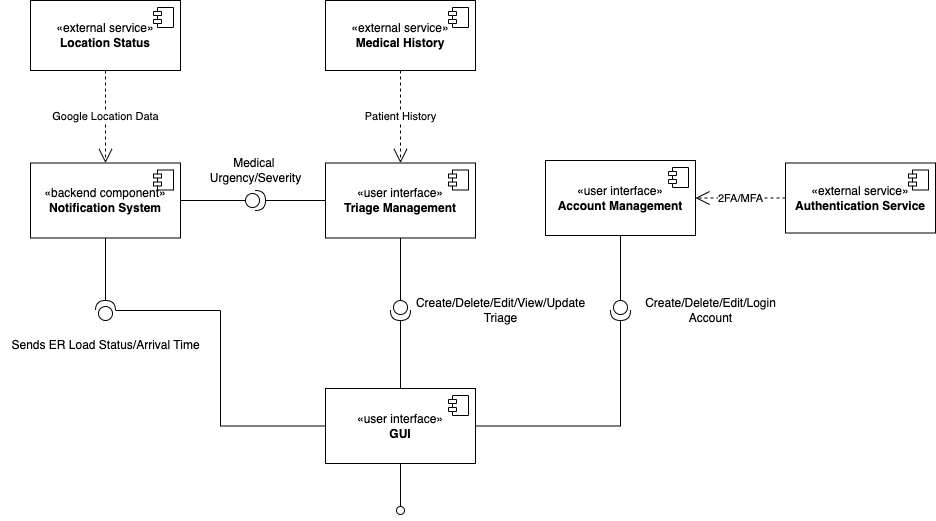

The diagram above was exported from draw.io. Its source (the exported page's mxGraphModel, read from the mxfile embedded in the PNG):
<mxGraphModel dx="900" dy="1001" grid="1" gridSize="10" guides="1" tooltips="1" connect="1" arrows="1" fold="1" page="1" pageScale="1" pageWidth="1100" pageHeight="850" background="none" math="0" shadow="0">
  <root>
    <mxCell id="0" />
    <mxCell id="1" parent="0" />
    <mxCell id="FgF6XuP5EszJVW-OQNcC-7" value="«external service»&lt;br&gt;&lt;b&gt;Medical History&lt;/b&gt;" style="html=1;dropTarget=0;whiteSpace=wrap;" parent="1" vertex="1">
      <mxGeometry x="350" width="150" height="70" as="geometry" />
    </mxCell>
    <mxCell id="FgF6XuP5EszJVW-OQNcC-8" value="" style="shape=module;jettyWidth=8;jettyHeight=4;" parent="FgF6XuP5EszJVW-OQNcC-7" vertex="1">
      <mxGeometry x="1" width="20" height="20" relative="1" as="geometry">
        <mxPoint x="-27" y="7" as="offset" />
      </mxGeometry>
    </mxCell>
    <mxCell id="FgF6XuP5EszJVW-OQNcC-9" value="«external service»&lt;br&gt;&lt;b&gt;Location Status&lt;/b&gt;" style="html=1;dropTarget=0;whiteSpace=wrap;" parent="1" vertex="1">
      <mxGeometry x="55" width="150" height="70" as="geometry" />
    </mxCell>
    <mxCell id="FgF6XuP5EszJVW-OQNcC-10" value="" style="shape=module;jettyWidth=8;jettyHeight=4;" parent="FgF6XuP5EszJVW-OQNcC-9" vertex="1">
      <mxGeometry x="1" width="20" height="20" relative="1" as="geometry">
        <mxPoint x="-27" y="7" as="offset" />
      </mxGeometry>
    </mxCell>
    <mxCell id="MGRlNgfO2Yyn0ntyUum7-1" value="«external service»&lt;br&gt;&lt;b&gt;Authentication Service&lt;/b&gt;" style="html=1;dropTarget=0;whiteSpace=wrap;" vertex="1" parent="1">
      <mxGeometry x="810" y="162.5" width="150" height="70" as="geometry" />
    </mxCell>
    <mxCell id="MGRlNgfO2Yyn0ntyUum7-2" value="" style="shape=module;jettyWidth=8;jettyHeight=4;" vertex="1" parent="MGRlNgfO2Yyn0ntyUum7-1">
      <mxGeometry x="1" width="20" height="20" relative="1" as="geometry">
        <mxPoint x="-27" y="7" as="offset" />
      </mxGeometry>
    </mxCell>
    <mxCell id="MGRlNgfO2Yyn0ntyUum7-7" value="«user interface»&lt;br&gt;&lt;b&gt;Account Management&lt;/b&gt;" style="html=1;dropTarget=0;whiteSpace=wrap;" vertex="1" parent="1">
      <mxGeometry x="570" y="160" width="150" height="75" as="geometry" />
    </mxCell>
    <mxCell id="MGRlNgfO2Yyn0ntyUum7-8" value="" style="shape=module;jettyWidth=8;jettyHeight=4;" vertex="1" parent="MGRlNgfO2Yyn0ntyUum7-7">
      <mxGeometry x="1" width="20" height="20" relative="1" as="geometry">
        <mxPoint x="-27" y="7" as="offset" />
      </mxGeometry>
    </mxCell>
    <mxCell id="MGRlNgfO2Yyn0ntyUum7-9" value="«backend component»&lt;br&gt;&lt;b&gt;Notification System&lt;/b&gt;" style="html=1;dropTarget=0;whiteSpace=wrap;" vertex="1" parent="1">
      <mxGeometry x="55" y="162.5" width="150" height="75" as="geometry" />
    </mxCell>
    <mxCell id="MGRlNgfO2Yyn0ntyUum7-10" value="" style="shape=module;jettyWidth=8;jettyHeight=4;" vertex="1" parent="MGRlNgfO2Yyn0ntyUum7-9">
      <mxGeometry x="1" width="20" height="20" relative="1" as="geometry">
        <mxPoint x="-27" y="7" as="offset" />
      </mxGeometry>
    </mxCell>
    <mxCell id="MGRlNgfO2Yyn0ntyUum7-11" value="2FA/MFA" style="endArrow=open;endSize=12;dashed=1;html=1;rounded=0;entryX=1;entryY=0.5;entryDx=0;entryDy=0;exitX=0;exitY=0.5;exitDx=0;exitDy=0;" edge="1" parent="1" source="MGRlNgfO2Yyn0ntyUum7-1" target="MGRlNgfO2Yyn0ntyUum7-7">
      <mxGeometry width="160" relative="1" as="geometry">
        <mxPoint x="350" y="510" as="sourcePoint" />
        <mxPoint x="510" y="510" as="targetPoint" />
      </mxGeometry>
    </mxCell>
    <mxCell id="MGRlNgfO2Yyn0ntyUum7-12" value="«user interface»&lt;br&gt;&lt;b&gt;GUI&lt;/b&gt;" style="html=1;dropTarget=0;whiteSpace=wrap;" vertex="1" parent="1">
      <mxGeometry x="350" y="388" width="150" height="75" as="geometry" />
    </mxCell>
    <mxCell id="MGRlNgfO2Yyn0ntyUum7-13" value="" style="shape=module;jettyWidth=8;jettyHeight=4;" vertex="1" parent="MGRlNgfO2Yyn0ntyUum7-12">
      <mxGeometry x="1" width="20" height="20" relative="1" as="geometry">
        <mxPoint x="-27" y="7" as="offset" />
      </mxGeometry>
    </mxCell>
    <mxCell id="MGRlNgfO2Yyn0ntyUum7-22" value="Sends ER Load Status/Arrival Time" style="text;html=1;align=center;verticalAlign=middle;resizable=0;points=[];autosize=1;strokeColor=none;fillColor=none;" vertex="1" parent="1">
      <mxGeometry x="25" y="330" width="210" height="30" as="geometry" />
    </mxCell>
    <mxCell id="MGRlNgfO2Yyn0ntyUum7-26" value="Google Location Data" style="endArrow=open;endSize=12;dashed=1;html=1;rounded=0;exitX=0.5;exitY=1;exitDx=0;exitDy=0;entryX=0.5;entryY=0;entryDx=0;entryDy=0;" edge="1" parent="1" source="FgF6XuP5EszJVW-OQNcC-9" target="MGRlNgfO2Yyn0ntyUum7-9">
      <mxGeometry width="160" relative="1" as="geometry">
        <mxPoint x="610" y="548" as="sourcePoint" />
        <mxPoint x="55" y="200" as="targetPoint" />
      </mxGeometry>
    </mxCell>
    <mxCell id="MGRlNgfO2Yyn0ntyUum7-28" value="Patient History" style="endArrow=open;endSize=12;dashed=1;html=1;rounded=0;entryX=0.5;entryY=0;entryDx=0;entryDy=0;exitX=0.5;exitY=1;exitDx=0;exitDy=0;" edge="1" parent="1" source="FgF6XuP5EszJVW-OQNcC-7" target="MGRlNgfO2Yyn0ntyUum7-47">
      <mxGeometry x="-0.0053" width="160" relative="1" as="geometry">
        <mxPoint y="208" as="sourcePoint" />
        <mxPoint x="425" y="160" as="targetPoint" />
        <mxPoint as="offset" />
      </mxGeometry>
    </mxCell>
    <mxCell id="MGRlNgfO2Yyn0ntyUum7-34" style="edgeStyle=orthogonalEdgeStyle;rounded=0;orthogonalLoop=1;jettySize=auto;html=1;entryX=0.5;entryY=1;entryDx=0;entryDy=0;endArrow=none;endFill=0;" edge="1" parent="1" source="MGRlNgfO2Yyn0ntyUum7-31" target="MGRlNgfO2Yyn0ntyUum7-47">
      <mxGeometry relative="1" as="geometry">
        <mxPoint x="425" y="235" as="targetPoint" />
      </mxGeometry>
    </mxCell>
    <mxCell id="MGRlNgfO2Yyn0ntyUum7-31" value="" style="shape=providedRequiredInterface;html=1;verticalLabelPosition=bottom;sketch=0;rotation=90;" vertex="1" parent="1">
      <mxGeometry x="415" y="300" width="20" height="20" as="geometry" />
    </mxCell>
    <mxCell id="MGRlNgfO2Yyn0ntyUum7-32" style="edgeStyle=orthogonalEdgeStyle;rounded=0;orthogonalLoop=1;jettySize=auto;html=1;entryX=1;entryY=0.5;entryDx=0;entryDy=0;entryPerimeter=0;endArrow=none;endFill=0;" edge="1" parent="1" source="MGRlNgfO2Yyn0ntyUum7-12" target="MGRlNgfO2Yyn0ntyUum7-31">
      <mxGeometry relative="1" as="geometry" />
    </mxCell>
    <mxCell id="MGRlNgfO2Yyn0ntyUum7-36" value="Create/Delete/Edit/View/Update&lt;div&gt;Triage&lt;/div&gt;" style="text;html=1;align=center;verticalAlign=middle;resizable=0;points=[];autosize=1;strokeColor=none;fillColor=none;" vertex="1" parent="1">
      <mxGeometry x="430" y="290" width="190" height="40" as="geometry" />
    </mxCell>
    <mxCell id="MGRlNgfO2Yyn0ntyUum7-41" style="edgeStyle=orthogonalEdgeStyle;rounded=0;orthogonalLoop=1;jettySize=auto;html=1;entryX=0.5;entryY=1;entryDx=0;entryDy=0;endArrow=none;endFill=0;" edge="1" parent="1" source="MGRlNgfO2Yyn0ntyUum7-38" target="MGRlNgfO2Yyn0ntyUum7-7">
      <mxGeometry relative="1" as="geometry" />
    </mxCell>
    <mxCell id="MGRlNgfO2Yyn0ntyUum7-38" value="" style="shape=providedRequiredInterface;html=1;verticalLabelPosition=bottom;sketch=0;rotation=90;" vertex="1" parent="1">
      <mxGeometry x="635" y="300" width="20" height="20" as="geometry" />
    </mxCell>
    <mxCell id="MGRlNgfO2Yyn0ntyUum7-40" style="edgeStyle=orthogonalEdgeStyle;rounded=0;orthogonalLoop=1;jettySize=auto;html=1;entryX=1;entryY=0.5;entryDx=0;entryDy=0;entryPerimeter=0;endArrow=none;endFill=0;" edge="1" parent="1" source="MGRlNgfO2Yyn0ntyUum7-12" target="MGRlNgfO2Yyn0ntyUum7-38">
      <mxGeometry relative="1" as="geometry" />
    </mxCell>
    <mxCell id="MGRlNgfO2Yyn0ntyUum7-42" value="Create/Delete/Edit/Login&lt;div&gt;Account&lt;/div&gt;" style="text;html=1;align=center;verticalAlign=middle;resizable=0;points=[];autosize=1;strokeColor=none;fillColor=none;" vertex="1" parent="1">
      <mxGeometry x="660" y="290" width="150" height="40" as="geometry" />
    </mxCell>
    <mxCell id="MGRlNgfO2Yyn0ntyUum7-45" style="edgeStyle=orthogonalEdgeStyle;rounded=0;orthogonalLoop=1;jettySize=auto;html=1;entryX=0;entryY=0.5;entryDx=0;entryDy=0;endArrow=none;endFill=0;" edge="1" parent="1" source="MGRlNgfO2Yyn0ntyUum7-43" target="MGRlNgfO2Yyn0ntyUum7-12">
      <mxGeometry relative="1" as="geometry" />
    </mxCell>
    <mxCell id="MGRlNgfO2Yyn0ntyUum7-43" value="" style="shape=providedRequiredInterface;html=1;verticalLabelPosition=bottom;sketch=0;rotation=-90;" vertex="1" parent="1">
      <mxGeometry x="120" y="300" width="20" height="20" as="geometry" />
    </mxCell>
    <mxCell id="MGRlNgfO2Yyn0ntyUum7-44" style="edgeStyle=orthogonalEdgeStyle;rounded=0;orthogonalLoop=1;jettySize=auto;html=1;entryX=1;entryY=0.5;entryDx=0;entryDy=0;entryPerimeter=0;endArrow=none;endFill=0;" edge="1" parent="1" source="MGRlNgfO2Yyn0ntyUum7-9" target="MGRlNgfO2Yyn0ntyUum7-43">
      <mxGeometry relative="1" as="geometry" />
    </mxCell>
    <mxCell id="MGRlNgfO2Yyn0ntyUum7-50" style="edgeStyle=orthogonalEdgeStyle;rounded=0;orthogonalLoop=1;jettySize=auto;html=1;entryX=1;entryY=0.5;entryDx=0;entryDy=0;endArrow=none;endFill=0;" edge="1" parent="1" source="MGRlNgfO2Yyn0ntyUum7-46" target="MGRlNgfO2Yyn0ntyUum7-9">
      <mxGeometry relative="1" as="geometry" />
    </mxCell>
    <mxCell id="MGRlNgfO2Yyn0ntyUum7-46" value="" style="shape=providedRequiredInterface;html=1;verticalLabelPosition=bottom;sketch=0;" vertex="1" parent="1">
      <mxGeometry x="270" y="190" width="20" height="20" as="geometry" />
    </mxCell>
    <mxCell id="MGRlNgfO2Yyn0ntyUum7-47" value="«user interface»&lt;br&gt;&lt;b&gt;Triage Management&lt;/b&gt;" style="html=1;dropTarget=0;whiteSpace=wrap;" vertex="1" parent="1">
      <mxGeometry x="350" y="162.5" width="150" height="75" as="geometry" />
    </mxCell>
    <mxCell id="MGRlNgfO2Yyn0ntyUum7-48" value="" style="shape=module;jettyWidth=8;jettyHeight=4;" vertex="1" parent="MGRlNgfO2Yyn0ntyUum7-47">
      <mxGeometry x="1" width="20" height="20" relative="1" as="geometry">
        <mxPoint x="-27" y="7" as="offset" />
      </mxGeometry>
    </mxCell>
    <mxCell id="MGRlNgfO2Yyn0ntyUum7-49" style="edgeStyle=orthogonalEdgeStyle;rounded=0;orthogonalLoop=1;jettySize=auto;html=1;entryX=1;entryY=0.5;entryDx=0;entryDy=0;entryPerimeter=0;endArrow=none;endFill=0;" edge="1" parent="1" source="MGRlNgfO2Yyn0ntyUum7-47" target="MGRlNgfO2Yyn0ntyUum7-46">
      <mxGeometry relative="1" as="geometry" />
    </mxCell>
    <mxCell id="MGRlNgfO2Yyn0ntyUum7-51" value="Medical&amp;nbsp;&lt;div&gt;Urgency/Severity&lt;/div&gt;" style="text;html=1;align=center;verticalAlign=middle;resizable=0;points=[];autosize=1;strokeColor=none;fillColor=none;" vertex="1" parent="1">
      <mxGeometry x="225" y="150" width="110" height="40" as="geometry" />
    </mxCell>
    <mxCell id="MGRlNgfO2Yyn0ntyUum7-52" value="" style="html=1;verticalAlign=bottom;labelBackgroundColor=none;endArrow=oval;endFill=0;endSize=8;rounded=0;exitX=0.5;exitY=1;exitDx=0;exitDy=0;" edge="1" parent="1" source="MGRlNgfO2Yyn0ntyUum7-12">
      <mxGeometry width="160" relative="1" as="geometry">
        <mxPoint x="410" y="530" as="sourcePoint" />
        <mxPoint x="425" y="510" as="targetPoint" />
      </mxGeometry>
    </mxCell>
  </root>
</mxGraphModel>